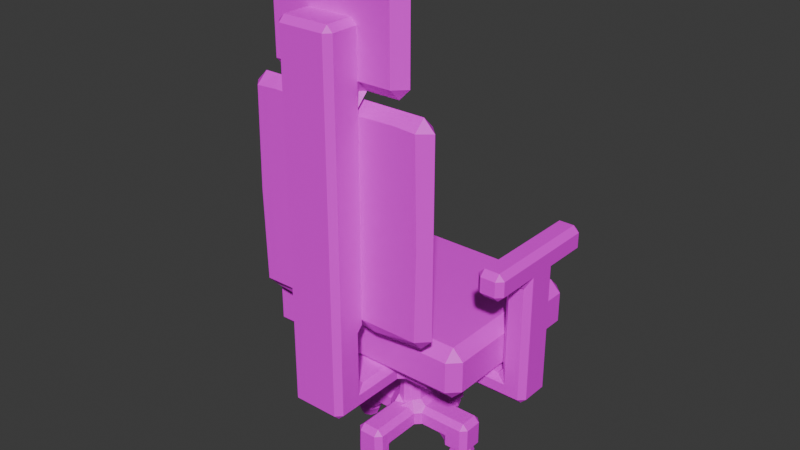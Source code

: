 # Source: office_chair.blend  (saved by Blender 4.0.36; exported with 4.5.12 LTS)
import bpy
from mathutils import Matrix  # noqa: F401  (used for matrix-valued properties, if any)

bpy.ops.wm.read_factory_settings(use_empty=True)
scene = bpy.context.scene
scene.name = 'Scene'

# ---- collections
col_collection = bpy.data.collections.new('Collection'); scene.collection.children.link(col_collection)

# ---- images (referenced by path relative to the original .blend; pixels are not part of the script)
import os
ASSET_DIR = os.environ.get("B2B_ASSET_DIR", "")  # directory of the original .blend (textures are referenced by path, not embedded)
HERE = os.path.dirname(os.path.abspath(__file__))  # packed textures are extracted next to this script under _unpacked/

def load_image(name, relpath, width, height, colorspace="sRGB"):
    """Load a texture the original file referenced (path relative to the .blend, or extracted next to this script)."""
    p = next((c for c in (os.path.join(HERE, relpath), os.path.join(ASSET_DIR, relpath)) if relpath and os.path.exists(c)), "")
    if p:
        img = bpy.data.images.load(p, check_existing=True)
        img.name = name
    else:  # same state as the original file: an image datablock whose file is absent (Cycles renders it pink)
        img = bpy.data.images.new(name, width, height)
        img.source = "FILE"
        img.filepath = "//" + (relpath or name)
    img.colorspace_settings.name = colorspace
    return img
img_leather_jpg = load_image('leather.jpg', 'leather.jpg', 1024, 1024, 'sRGB')
img_dark_wood_png = load_image('dark-wood.png', 'dark-wood.png', 1024, 1024, 'sRGB')

# ---- materials (node trees are filled in below, after node groups)
mat_material = bpy.data.materials.new('Material')
mat_material.alpha_threshold = 0.0
mat_material.use_transparent_shadow = False
mat_material.roughness = 0.5
mat_material.line_color = (0.0, 0.0, 0.0, 1.0)
mat_material_001 = bpy.data.materials.new('Material.001')
mat_material_001.alpha_threshold = 0.0
mat_material_001.use_transparent_shadow = False
mat_material_001.roughness = 0.5
mat_material_001.line_color = (0.0, 0.0, 0.0, 1.0)

# ---- material node trees
mat_material.use_nodes = True; mat_material.node_tree.nodes.clear()
_N = mat_material.node_tree.nodes; _L = mat_material.node_tree.links
n0 = _N.new('ShaderNodeOutputMaterial'); n0.name = 'Material Output'; n0.location = (300, 300)
n1 = _N.new('ShaderNodeBsdfPrincipled'); n1.name = 'Principled BSDF'; n1.location = (10, 300)
n1.inputs[3].default_value = 1.45
n2 = _N.new('ShaderNodeTexImage'); n2.name = 'Image Texture'; n2.location = (-280, 188)
n2.image = img_leather_jpg
n2.interpolation = 'Closest'
_L.new(n1.outputs[0], n0.inputs[0])
_L.new(n2.outputs[0], n1.inputs[0])
n0.is_active_output = True
mat_material_001.use_nodes = True; mat_material_001.node_tree.nodes.clear()
_N = mat_material_001.node_tree.nodes; _L = mat_material_001.node_tree.links
n0 = _N.new('ShaderNodeOutputMaterial'); n0.name = 'Material Output'; n0.location = (300, 300)
n1 = _N.new('ShaderNodeBsdfPrincipled'); n1.name = 'Principled BSDF'; n1.location = (10, 300)
n1.inputs[3].default_value = 1.45
n2 = _N.new('ShaderNodeTexImage'); n2.name = 'Image Texture'; n2.location = (-280, 188)
n2.image = img_dark_wood_png
n2.interpolation = 'Closest'
_L.new(n1.outputs[0], n0.inputs[0])
_L.new(n2.outputs[0], n1.inputs[0])
n0.is_active_output = True

# ---- world
world_world = bpy.data.worlds.new('World'); scene.world = world_world
world_world.use_nodes = True; world_world.node_tree.nodes.clear()
_N = world_world.node_tree.nodes; _L = world_world.node_tree.links
n0 = _N.new('ShaderNodeOutputWorld'); n0.name = 'World Output'; n0.location = (300, 300)
n1 = _N.new('ShaderNodeBackground'); n1.name = 'Background'; n1.location = (10, 300)
n1.inputs[0].default_value = (0.05088, 0.05088, 0.05088, 1.0)
_L.new(n1.outputs[0], n0.inputs[0])
n0.is_active_output = True
world_world.color = (0.05088, 0.05088, 0.05088)
world_world.use_sun_shadow = False
world_world.sun_shadow_jitter_overblur = 0.0

# ---- meshes
me_cube = bpy.data.meshes.new('Cube')
me_cube.from_pydata([(-1.0, 0.5, 2.1), (-1.0, 0.5, 1.5), (-0.3206, -1.0, 1.901), (-0.3206, -1.0, 1.699), (-1.0, -1.0, 1.5), (-1.0, -1.0, 2.1), (-0.3206, -1.311, 2.187), (-0.3206, -1.311, 3.864), (-0.8015, -1.059, 2.187), (-0.8015, -1.059, 3.264), (-0.8015, -1.311, 4.573), (-0.8015, -1.059, 4.573), (-1.101, -1.311, 3.264), (-1.101, -1.311, 2.187), (-1.101, -1.059, 3.264), (-1.101, -1.059, 2.187), (-1.101, -1.059, 4.573), (-1.101, -1.311, 4.573), (-1.0, 1.0, 1.5), (-1.0, 1.0, 2.1), (-1.25, 0.5, 1.5), (-1.25, -1.0, 1.5), (-1.25, -1.0, 2.1), (-1.25, 0.5, 2.1), (-1.25, 1.0, 2.1), (-1.25, 1.0, 1.5), (-0.3206, -1.311, 4.664), (-0.3206, -1.311, 5.364), (-0.3206, -1.061, 4.664), (-0.3206, -1.061, 5.364), (-0.8206, -1.311, 5.364), (-0.8206, -1.311, 4.664), (-0.8206, -1.061, 5.364), (-0.8206, -1.061, 4.664), (0.0, 0.5, 1.5), (0.0, -1.0, 2.1), (0.0, -1.0, 1.5), (0.0, 0.5, 2.1), (0.0, -1.0, 1.901), (0.0, -1.0, 1.699), (0.0, -1.311, 2.187), (0.0, -1.311, 3.864), (0.0, -1.059, 2.187), (0.0, -1.059, 3.264), (0.0, -1.311, 4.573), (0.0, -1.059, 4.573), (0.0, 1.0, 1.5), (0.0, 1.0, 2.1), (0.0, -1.311, 4.664), (0.0, -1.311, 5.364), (0.0, -1.061, 4.664), (0.0, -1.061, 5.364), (0.0, -1.311, 5.764), (-0.3206, -1.311, 5.764), (0.0, -1.061, 5.764), (-0.3206, -1.061, 5.764), (-0.8206, -1.061, 5.764), (-0.8206, -1.311, 5.764)], [], [(37, 0, 5, 35), (19, 18, 25, 24), (34, 1, 18, 46), (3, 2, 5, 4), (39, 3, 4, 36), (6, 7, 12, 13), (42, 8, 9, 43), (7, 10, 17, 12), (40, 6, 8, 42), (43, 9, 11, 45), (14, 12, 17, 16), (13, 12, 14, 15), (11, 9, 14, 16), (9, 8, 15, 14), (10, 11, 16, 17), (8, 6, 13, 15), (18, 1, 20, 25), (21, 22, 23, 20), (20, 23, 24, 25), (0, 19, 24, 23), (1, 4, 21, 20), (5, 0, 23, 22), (4, 5, 22, 21), (41, 7, 26, 48), (50, 28, 29, 51), (29, 28, 33, 32), (48, 26, 28, 50), (31, 30, 32, 33), (28, 26, 31, 33), (30, 27, 53, 57), (26, 27, 30, 31), (32, 30, 57, 56), (0, 37, 47, 19), (18, 19, 47, 46), (7, 41, 44, 10), (10, 44, 45, 11), (3, 39, 38, 2), (2, 38, 35, 5), (1, 34, 36, 4), (53, 55, 56, 57), (53, 52, 54, 55), (51, 29, 55, 54), (49, 51, 54, 52), (29, 32, 56, 55), (27, 49, 52, 53), (48, 49, 27, 26), (40, 41, 7, 6)])
_uv = me_cube.uv_layers.new(name='UVMap')
_uv.uv.foreach_set('vector', [-0.006019, -0.6401, 0.3699, -0.6401, 0.3699, -0.07611, -0.006019, -0.07611, 1.272, 0.7324, 1.272, 0.958, 1.178, 0.958, 1.178, 0.7324, 1.06, -0.07107, 1.06, 0.3049, 0.8717, 0.3049, 0.8717, -0.07107, -0.499, 0.9028, -0.4227, 0.9028, -0.3481, 1.158, -0.5736, 1.158, 0.4176, 0.8739, 0.4176, 0.7534, 0.4923, 0.4979, 0.4923, 0.8739, -0.2801, -0.6401, -0.2801, -0.009441, -0.5736, -0.235, -0.5736, -0.6401, -0.5736, 0.4927, -0.2723, 0.4927, -0.2723, 0.8978, -0.5736, 0.8978, 0.8666, 0.1545, 0.6858, 0.421, 0.573, 0.421, 0.573, -0.07107, 1.16, -0.07107, 1.16, 0.04946, 1.065, 0.2303, 1.065, -0.07107, -0.5736, -0.004402, -0.2723, -0.004402, -0.2723, 0.4877, -0.5736, 0.4877, -0.1316, -0.004402, -0.03662, -0.004402, -0.03662, 0.4877, -0.1316, 0.4877, -0.1723, 0.4927, -0.1723, 0.8978, -0.2673, 0.8978, -0.2673, 0.4927, -0.2673, 0.4877, -0.2673, -0.004402, -0.1545, -0.004402, -0.1545, 0.4877, 0.8087, 0.8311, 0.8087, 0.4261, 0.9215, 0.4261, 0.9215, 0.8311, -0.5736, 1.513, -0.4787, 1.513, -0.4787, 1.625, -0.5736, 1.625, 0.8087, 1.017, 0.9037, 0.8361, 0.9037, 1.13, 0.8087, 1.13, 1.447, -0.6401, 1.447, -0.4521, 1.353, -0.4521, 1.353, -0.6401, 0.6006, -0.07611, 0.375, -0.07611, 0.375, -0.6401, 0.6006, -0.6401, -0.343, 1.128, -0.343, 0.9028, -0.155, 0.9028, -0.155, 1.128, -0.4558, 1.351, -0.4558, 1.163, -0.3618, 1.163, -0.3618, 1.351, 0.469, -0.07107, 0.469, 0.4929, 0.375, 0.4929, 0.375, -0.07107, 0.474, 0.4929, 0.474, -0.07107, 0.568, -0.07107, 0.568, 0.4929, 1.272, 0.963, 1.272, 1.189, 1.178, 1.189, 1.178, 0.963, 0.9265, 0.7324, 1.047, 0.7324, 1.047, 1.033, 0.9265, 1.033, 0.38, 0.8789, 0.5006, 0.8789, 0.5006, 1.142, 0.38, 1.142, -0.006019, 1.142, -0.006019, 0.8789, 0.182, 0.8789, 0.182, 1.142, 1.46, 0.5981, 1.46, 0.7187, 1.366, 0.7187, 1.366, 0.5981, 0.7926, 0.8823, 0.7926, 1.145, 0.6986, 1.145, 0.6986, 0.8823, 1.272, 1.382, 1.178, 1.382, 1.178, 1.194, 1.272, 1.194, -0.1494, 1.335, -0.1494, 1.147, 0.0009447, 1.147, 0.0009448, 1.335, 0.375, 0.8789, 0.375, 1.142, 0.187, 1.142, 0.187, 0.8789, 1.178, 1.387, 1.272, 1.387, 1.272, 1.537, 1.178, 1.537, 0.2246, 0.8739, 0.2246, 0.4979, 0.4126, 0.4979, 0.4126, 0.8739, 0.2196, 0.8739, -0.006019, 0.8739, -0.006019, 0.4979, 0.2196, 0.4979, 1.193, 0.6069, 1.193, 0.7274, 0.9265, 0.7274, 0.9265, 0.4261, 1.085, -0.3387, 1.085, -0.6401, 1.18, -0.6401, 1.18, -0.3387, 0.03092, 1.629, 0.03092, 1.508, 0.1072, 1.508, 0.1072, 1.629, -0.05695, 0.7482, -0.05695, 0.8687, -0.1316, 0.8687, -0.1316, 0.4927, -0.006019, -0.07107, 0.3699, -0.07107, 0.3699, 0.4929, -0.006019, 0.4929, 0.2792, 1.147, 0.3732, 1.147, 0.3732, 1.335, 0.2792, 1.335, -0.249, 1.504, -0.249, 1.624, -0.343, 1.624, -0.343, 1.504, 0.6721, 1.343, 0.7926, 1.343, 0.7926, 1.494, 0.6721, 1.494, -0.4558, 1.356, -0.3618, 1.356, -0.3618, 1.507, -0.4558, 1.507, 0.1564, 1.147, 0.1564, 1.335, 0.005983, 1.335, 0.005983, 1.147, -0.343, 1.348, -0.2225, 1.348, -0.2225, 1.499, -0.343, 1.499, 0.0, 0.0, 0.0, 0.0, 0.0, 0.0, 0.0, 0.0, 0.0, 0.0, 0.0, 0.0, 0.0, 0.0, 0.0, 0.0])
me_cube.materials.append(mat_material)
me_cube.use_mirror_vertex_groups = False
me_cube.update()
me_sphere = bpy.data.meshes.new('Sphere')
me_sphere.from_pydata([(0.05, 0.05, 0.07071), (0.07071, 0.07071, 0.0), (0.05, 0.05, -0.07071), (0.07071, 0.0, 0.07071), (0.1, 0.0, 0.0), (0.07071, 0.0, -0.07071), (0.05, -0.05, 0.07071), (0.07071, -0.07071, 0.0), (0.05, -0.05, -0.07071), (0.0, -0.07071, 0.07071), (0.0, -0.1, 0.0), (0.0, -0.07071, -0.07071), (-0.05, -0.05, 0.07071), (-0.07071, -0.07071, 0.0), (-0.05, -0.05, -0.07071), (0.0, 0.0, -0.1), (-0.07071, 0.0, 0.07071), (-0.1, 0.0, 0.0), (-0.07071, 0.0, -0.07071), (-0.05, 0.05, 0.07071), (-0.07071, 0.07071, 0.0), (-0.05, 0.05, -0.07071), (0.0, 0.0, 0.1), (0.0, 0.07071, 0.07071), (0.0, 0.1, 0.0), (0.0, 0.07071, -0.07071)], [], [(15, 25, 2), (24, 23, 0, 1), (25, 24, 1, 2), (23, 22, 0), (1, 0, 3, 4), (2, 1, 4, 5), (0, 22, 3), (15, 2, 5), (15, 5, 8), (4, 3, 6, 7), (5, 4, 7, 8), (3, 22, 6), (15, 8, 11), (7, 6, 9, 10), (8, 7, 10, 11), (6, 22, 9), (15, 11, 14), (10, 9, 12, 13), (11, 10, 13, 14), (9, 22, 12), (15, 14, 18), (13, 12, 16, 17), (14, 13, 17, 18), (12, 22, 16), (16, 22, 19), (15, 18, 21), (17, 16, 19, 20), (18, 17, 20, 21), (21, 20, 24, 25), (19, 22, 23), (15, 21, 25), (20, 19, 23, 24)])
_uv = me_sphere.uv_layers.new(name='UVMap')
_uv.uv.foreach_set('vector', [0.1778, 0.6238, 0.1778, 0.6112, 0.1861, 0.6144, 0.1902, 0.5208, 0.1778, 0.519, 0.1778, 0.5101, 0.1902, 0.5083, 0.1902, 0.5925, 0.1778, 0.5943, 0.1778, 0.5818, 0.1902, 0.5837, 0.2374, 0.3488, 0.2374, 0.3363, 0.2457, 0.3457, 0.2279, 0.5083, 0.2403, 0.5101, 0.2403, 0.519, 0.2279, 0.5208, 0.1778, 0.5249, 0.1902, 0.523, 0.1902, 0.5355, 0.1778, 0.5337, 0.2374, 0.3782, 0.2374, 0.3657, 0.2457, 0.3751, 0.2374, 0.3929, 0.2374, 0.3804, 0.2457, 0.3835, 0.2279, 0.6238, 0.2279, 0.6112, 0.2362, 0.6144, 0.2403, 0.5355, 0.2279, 0.5337, 0.2279, 0.5249, 0.2403, 0.523, 0.1778, 0.5396, 0.1902, 0.5377, 0.1902, 0.5502, 0.1778, 0.5484, 0.2374, 0.3635, 0.2374, 0.351, 0.2457, 0.3604, 0.2374, 0.3069, 0.2457, 0.3163, 0.2374, 0.3194, 0.1902, 0.5061, 0.1778, 0.5043, 0.1778, 0.4954, 0.1902, 0.4936, 0.1778, 0.5984, 0.1902, 0.5965, 0.1902, 0.609, 0.1778, 0.6072, 0.2457, 0.3951, 0.2457, 0.4076, 0.2374, 0.3982, 0.2457, 0.4223, 0.2374, 0.4129, 0.2457, 0.4098, 0.2279, 0.5965, 0.2403, 0.5984, 0.2403, 0.6072, 0.2279, 0.609, 0.2279, 0.5837, 0.2403, 0.5818, 0.2403, 0.5943, 0.2279, 0.5925, 0.2457, 0.2806, 0.2374, 0.29, 0.2374, 0.2775, 0.2374, 0.3216, 0.2457, 0.331, 0.2374, 0.3341, 0.2279, 0.5377, 0.2403, 0.5396, 0.2403, 0.5484, 0.2279, 0.5502, 0.1902, 0.5631, 0.1778, 0.5649, 0.1778, 0.5524, 0.1902, 0.5543, 0.2457, 0.4245, 0.2457, 0.437, 0.2374, 0.4276, 0.2457, 0.2953, 0.2374, 0.3047, 0.2374, 0.2922, 0.2457, 0.4517, 0.2374, 0.4423, 0.2457, 0.4392, 0.2279, 0.5524, 0.2403, 0.5543, 0.2403, 0.5631, 0.2279, 0.5649, 0.1902, 0.5778, 0.1778, 0.5796, 0.1778, 0.5671, 0.1902, 0.569, 0.2403, 0.5778, 0.2279, 0.5796, 0.2279, 0.5671, 0.2403, 0.569, 0.2374, 0.4664, 0.2374, 0.4539, 0.2457, 0.4633, 0.2374, 0.4811, 0.2374, 0.4686, 0.2457, 0.4717, 0.2279, 0.4936, 0.2403, 0.4954, 0.2403, 0.5043, 0.2279, 0.5061])
me_sphere.materials.append(mat_material)
me_sphere.update()
me_cube_001 = bpy.data.meshes.new('Cube.001')
me_cube_001.from_pydata([(-0.3206, -1.311, 1.699), (-0.3206, -1.311, 1.901), (-0.3206, -1.68, 1.699), (-0.3206, -1.68, 1.901), (-0.3206, -1.311, 2.187), (-0.3206, -1.68, 2.187), (-0.3206, -1.311, 3.864), (-0.3206, -1.68, 3.864), (-0.3206, -1.311, 4.664), (-0.3206, -1.68, 4.664), (-0.3206, -1.311, 5.364), (-0.3206, -1.68, 5.364), (0.0, -1.311, 1.901), (0.0, -1.311, 1.699), (0.0, -1.68, 1.901), (0.0, -1.68, 1.699), (0.0, -1.311, 2.187), (0.0, -1.68, 2.187), (0.0, -1.68, 3.864), (0.0, -1.68, 4.664), (0.0, -1.311, 5.364), (0.0, -1.68, 5.364), (-0.3206, -1.311, 1.499), (-0.3206, -1.68, 1.499), (0.0, -1.311, 1.499), (0.0, -1.68, 1.499), (-0.3206, -1.311, 1.249), (-0.3206, -1.68, 1.249), (0.0, -1.311, 1.249), (0.0, -1.68, 1.249), (-0.3206, -0.7063, 1.499), (0.0, -0.7063, 1.499), (-0.3206, -0.7063, 1.249), (0.0, -0.7063, 1.249), (-0.3206, 0.5937, 1.499), (0.0, 0.5937, 1.499), (-0.3206, 0.5937, 1.249), (0.0, 0.5937, 1.249), (-0.7206, -0.7063, 1.249), (-0.7206, -0.7063, 1.499), (-0.7206, 0.5937, 1.249), (-0.7206, 0.5937, 1.499), (-0.1623, -0.273, 1.249), (-0.1623, 0.1603, 1.249), (0.0, 0.1603, 1.249), (0.1, -0.273, 1.249), (-0.3206, -0.273, 1.499), (-0.3206, 0.1603, 1.499), (0.0, -0.273, 1.499), (0.0, 0.1603, 1.499), (-0.7206, -0.273, 1.249), (-0.7206, 0.1603, 1.249), (-0.7206, -0.273, 1.499), (-0.7206, 0.1603, 1.499), (-0.1453, -0.2201, 0.8496), (-0.1453, 0.1074, 0.8496), (-0.008981, 0.1256, 0.8496), (0.07502, -0.2383, 0.8496), (-0.1705, -0.2253, 0.2996), (-0.1706, 0.1127, 0.2996), (0.0, 0.1603, 0.2996), (0.0, -0.273, 0.2996), (-0.1623, -0.2253, 0.5746), (0.0, -0.273, 0.5746), (-0.1623, 0.1127, 0.5746), (0.0, 0.1603, 0.5746), (-0.8242, -0.2253, 0.2996), (-0.8242, 0.1127, 0.2996), (-0.8242, -0.2253, 0.5746), (-0.8242, 0.1127, 0.5746), (-0.1706, 0.4603, 0.2996), (0.0, 0.4603, 0.2996), (-0.1706, 0.4603, 0.5746), (0.0, 0.4603, 0.5746), (-0.1706, 0.7089, 0.2996), (0.0, 0.7089, 0.2996), (-0.1706, 0.7089, 0.5746), (0.0, 0.7089, 0.5746), (-0.1705, -0.673, 0.2996), (0.0, -0.673, 0.2996), (-0.1623, -0.673, 0.5746), (0.0, -0.673, 0.5746), (-0.1705, -0.9016, 0.2996), (0.0, -0.9016, 0.2996), (-0.1623, -0.9016, 0.5746), (0.0, -0.9016, 0.5746), (-0.4914, 0.1127, 0.5746), (-0.4914, -0.2253, 0.5746), (-0.4992, 0.1127, 0.2996), (-0.4992, -0.2253, 0.2996), (-1.28, -0.273, 1.249), (-1.28, 0.1603, 1.249), (-1.28, -0.273, 1.499), (-1.28, 0.1603, 1.499), (-1.58, -0.273, 1.249), (-1.58, 0.1603, 1.249), (-1.58, -0.273, 1.499), (-1.58, 0.1603, 1.499), (-1.28, -0.273, 2.699), (-1.28, 0.1603, 2.699), (-1.58, -0.273, 2.699), (-1.58, 0.1603, 2.699), (-1.28, -0.273, 2.999), (-1.28, 0.1603, 2.999), (-1.58, -0.273, 2.999), (-1.58, 0.1603, 2.999), (-1.28, 0.6603, 2.699), (-1.58, 0.6603, 2.699), (-1.28, 0.6603, 2.999), (-1.58, 0.6603, 2.999), (-1.58, -0.773, 2.699), (-1.28, -0.773, 2.699), (-1.58, -0.773, 2.999), (-1.28, -0.773, 2.999), (-0.8242, -0.2253, 0.1696), (-0.8242, 0.1127, 0.1696), (-0.4992, 0.1127, 0.1696), (-0.1706, 0.4603, 0.1696), (0.0, 0.4603, 0.1696), (-0.1706, 0.7089, 0.1696), (0.0, 0.7089, 0.1696), (-0.1705, -0.673, 0.1696), (0.0, -0.673, 0.1696), (-0.1705, -0.9016, 0.1696), (0.0, -0.9016, 0.1696), (-0.4992, -0.2253, 0.1696)], [], [(15, 14, 3, 2), (1, 0, 2, 3), (4, 5, 7, 6), (1, 3, 5, 4), (12, 1, 4, 16), (8, 9, 11, 10), (6, 7, 9, 8), (20, 10, 11, 21), (9, 19, 21, 11), (7, 18, 19, 9), (5, 17, 18, 7), (3, 14, 17, 5), (15, 2, 23, 25), (0, 1, 12, 13), (0, 13, 24, 22), (2, 0, 22, 23), (25, 23, 27, 29), (22, 24, 31, 30), (23, 22, 26, 27), (27, 26, 28, 29), (44, 43, 36, 37), (26, 22, 30, 32), (28, 26, 32, 33), (24, 28, 33, 31), (34, 35, 37, 36), (47, 34, 41, 53), (47, 49, 35, 34), (49, 44, 37, 35), (51, 53, 41, 40), (42, 32, 38, 50), (34, 36, 40, 41), (32, 30, 39, 38), (36, 43, 51, 40), (43, 42, 50, 51), (38, 39, 52, 50), (51, 50, 90, 91), (31, 33, 45, 48), (48, 45, 44, 49), (30, 31, 48, 46), (46, 48, 49, 47), (30, 46, 52, 39), (46, 47, 53, 52), (33, 32, 42, 45), (45, 42, 54, 57), (62, 58, 78, 80), (44, 45, 57, 56), (42, 43, 55, 54), (43, 44, 56, 55), (61, 58, 59, 60), (87, 86, 69, 68), (65, 60, 71, 73), (65, 63, 61, 60), (56, 57, 63, 65), (55, 56, 65, 64), (54, 55, 64, 62), (57, 54, 62, 63), (68, 69, 67, 66), (86, 88, 67, 69), (89, 87, 68, 66), (66, 67, 115, 114), (73, 71, 75, 77), (60, 59, 70, 71), (59, 64, 72, 70), (64, 65, 73, 72), (76, 77, 75, 74), (88, 89, 125, 116), (72, 73, 77, 76), (70, 72, 76, 74), (81, 80, 84, 85), (63, 62, 80, 81), (58, 61, 79, 78), (61, 63, 81, 79), (85, 84, 82, 83), (80, 78, 82, 84), (79, 81, 85, 83), (75, 71, 118, 120), (59, 58, 89, 88), (58, 62, 87, 89), (64, 59, 88, 86), (62, 64, 86, 87), (92, 93, 99, 98), (50, 52, 92, 90), (53, 51, 91, 93), (52, 53, 93, 92), (94, 96, 97, 95), (90, 92, 96, 94), (91, 90, 94, 95), (93, 91, 95, 97), (100, 98, 111, 110), (93, 97, 101, 99), (96, 92, 98, 100), (97, 96, 100, 101), (102, 103, 105, 104), (101, 100, 104, 105), (101, 105, 109, 107), (98, 99, 103, 102), (106, 107, 109, 108), (105, 103, 108, 109), (103, 99, 106, 108), (99, 101, 107, 106), (110, 111, 113, 112), (98, 102, 113, 111), (104, 100, 110, 112), (102, 104, 112, 113), (116, 125, 114, 115), (118, 117, 119, 120), (121, 122, 124, 123), (78, 79, 122, 121), (82, 78, 121, 123), (71, 70, 117, 118), (83, 82, 123, 124), (79, 83, 124, 122), (70, 74, 119, 117), (89, 66, 114, 125), (74, 75, 120, 119), (67, 88, 116, 115)])
_uv = me_cube_001.uv_layers.new(name='UVMap')
_uv.uv.foreach_set('vector', [0.2498, 0.901, 0.2804, 0.901, 0.2804, 0.9493, 0.2498, 0.9493, 0.7086, 0.78, 0.7391, 0.78, 0.7391, 0.8354, 0.7086, 0.8354, 0.1598, 0.04021, 0.2153, 0.04021, 0.2153, 0.2929, 0.1598, 0.2929, 0.8718, 0.8719, 0.8718, 0.9274, 0.8288, 0.9274, 0.8288, 0.8719, 0.6371, 0.896, 0.6371, 0.9443, 0.594, 0.9443, 0.594, 0.896, 0.2101, 0.6489, 0.2656, 0.6489, 0.2656, 0.7543, 0.2101, 0.7543, 0.6473, 0.04021, 0.7027, 0.04021, 0.7027, 0.1607, 0.6473, 0.1607, 0.6413, 0.8679, 0.6896, 0.8679, 0.6896, 0.9234, 0.6413, 0.9234, 0.4996, 0.6502, 0.5479, 0.6502, 0.5479, 0.7557, 0.4996, 0.7557, 0.6916, 0.5902, 0.7399, 0.5902, 0.7399, 0.7107, 0.6916, 0.7107, 0.2173, 0.04021, 0.2656, 0.04021, 0.2656, 0.2929, 0.2173, 0.2929, 0.9021, 0.4381, 0.9021, 0.3898, 0.9451, 0.3898, 0.9451, 0.4381, 0.4099, 0.901, 0.4099, 0.9493, 0.3797, 0.9493, 0.3797, 0.901, 0.3456, 0.9493, 0.315, 0.9493, 0.315, 0.901, 0.3456, 0.901, 0.3476, 0.9493, 0.3476, 0.901, 0.3777, 0.901, 0.3777, 0.9493, 0.891, 0.8601, 0.891, 0.8046, 0.9211, 0.8046, 0.9211, 0.8601, 0.2101, 0.9493, 0.2101, 0.901, 0.2478, 0.901, 0.2478, 0.9493, 0.753, 0.2541, 0.7047, 0.2541, 0.7047, 0.163, 0.753, 0.163, 0.8161, 0.4621, 0.8161, 0.4066, 0.8537, 0.4066, 0.8537, 0.4621, 0.6916, 0.9234, 0.6916, 0.8679, 0.7399, 0.8679, 0.7399, 0.9234, 0.2604, 0.8337, 0.2849, 0.8337, 0.3087, 0.899, 0.2604, 0.899, 0.7744, 0.4525, 0.7367, 0.4525, 0.7367, 0.3614, 0.7744, 0.3614, 0.6956, 0.2539, 0.6473, 0.2539, 0.6473, 0.1627, 0.6956, 0.1627, 0.7744, 0.3594, 0.7367, 0.3594, 0.7367, 0.2682, 0.7744, 0.2682, 0.5393, 0.9456, 0.5393, 0.8973, 0.577, 0.8973, 0.577, 0.9456, 0.8288, 0.8026, 0.8288, 0.7373, 0.889, 0.7373, 0.889, 0.8026, 0.359, 0.899, 0.3108, 0.899, 0.3108, 0.8337, 0.359, 0.8337, 0.8976, 0.5327, 0.8599, 0.5327, 0.8599, 0.4674, 0.8976, 0.4674, 0.4996, 0.835, 0.5373, 0.835, 0.5373, 0.9003, 0.4996, 0.9003, 0.1326, 0.7508, 0.1978, 0.7747, 0.1978, 0.835, 0.1326, 0.835, 0.881, 0.5902, 0.9186, 0.5902, 0.9186, 0.6504, 0.881, 0.6504, 0.8846, 0.163, 0.9223, 0.163, 0.9223, 0.2232, 0.8846, 0.2232, 0.7551, 0.1868, 0.8203, 0.163, 0.8203, 0.2471, 0.7551, 0.2471, 0.7501, 0.4674, 0.8153, 0.4674, 0.8153, 0.5515, 0.7501, 0.5515, 0.8972, 0.3335, 0.8595, 0.3335, 0.8595, 0.2682, 0.8972, 0.2682, 0.6413, 0.7127, 0.7065, 0.7127, 0.7065, 0.7969, 0.6413, 0.7969, 0.8174, 0.4674, 0.855, 0.4674, 0.8579, 0.5343, 0.8174, 0.5327, 0.8566, 0.4029, 0.8161, 0.4046, 0.8189, 0.3377, 0.8566, 0.3377, 0.8789, 0.6554, 0.8307, 0.6554, 0.8307, 0.5902, 0.8789, 0.5902, 0.2584, 0.899, 0.2101, 0.899, 0.2101, 0.8337, 0.2584, 0.8337, 0.8224, 0.2282, 0.8224, 0.163, 0.8826, 0.163, 0.8826, 0.2282, 0.8288, 0.7353, 0.8288, 0.67, 0.889, 0.67, 0.889, 0.7353, 0.7816, 0.601, 0.8286, 0.5902, 0.8201, 0.6591, 0.7816, 0.668, 0.07966, 0.9008, 0.04015, 0.9008, 0.0426, 0.8401, 0.07589, 0.8404, 0.8161, 0.2682, 0.8575, 0.2682, 0.8575, 0.3356, 0.8161, 0.3356, 0.7014, 0.7989, 0.7014, 0.8659, 0.6413, 0.86, 0.6413, 0.8037, 0.8288, 0.8699, 0.8288, 0.8046, 0.8889, 0.8126, 0.8889, 0.8619, 0.497, 0.7095, 0.4726, 0.7095, 0.4738, 0.6492, 0.4945, 0.6489, 0.7086, 0.7127, 0.7343, 0.7199, 0.7343, 0.7708, 0.7086, 0.778, 0.924, 0.8719, 0.924, 0.9229, 0.8738, 0.9229, 0.8738, 0.8719, 0.1288, 0.9476, 0.08736, 0.9476, 0.08736, 0.9024, 0.1288, 0.9024, 0.8586, 0.4029, 0.8586, 0.3377, 0.9, 0.3377, 0.9, 0.4029, 0.4668, 0.8389, 0.4685, 0.8952, 0.4254, 0.899, 0.4254, 0.8337, 0.8356, 0.159, 0.8149, 0.1592, 0.8121, 0.1176, 0.8376, 0.1176, 0.8953, 0.1576, 0.8953, 0.1083, 0.9368, 0.1075, 0.9368, 0.1584, 0.6525, 0.4648, 0.6193, 0.4624, 0.6193, 0.4209, 0.6447, 0.4222, 0.899, 0.09113, 0.899, 0.04021, 0.9404, 0.04021, 0.9404, 0.09113, 0.9435, 0.3878, 0.9021, 0.3866, 0.9021, 0.3377, 0.9435, 0.3377, 0.7816, 0.8932, 0.823, 0.892, 0.823, 0.9422, 0.7816, 0.9422, 0.4726, 0.8154, 0.4726, 0.7644, 0.4922, 0.7644, 0.4922, 0.8154, 0.5521, 0.2644, 0.5521, 0.223, 0.5896, 0.223, 0.5896, 0.2644, 0.4962, 0.8789, 0.4705, 0.8861, 0.4705, 0.8337, 0.4962, 0.8337, 0.8518, 0.1075, 0.8932, 0.1075, 0.8932, 0.1599, 0.8518, 0.1599, 0.8599, 0.5347, 0.8845, 0.5413, 0.8856, 0.5865, 0.8599, 0.5871, 0.9488, 0.8461, 0.9231, 0.8461, 0.9231, 0.8046, 0.9488, 0.8046, 0.4922, 0.7115, 0.4922, 0.7624, 0.4726, 0.7624, 0.4726, 0.7115, 0.9103, 0.2627, 0.8846, 0.2627, 0.8846, 0.2252, 0.9103, 0.2252, 0.5127, 0.2644, 0.5127, 0.223, 0.5501, 0.223, 0.5501, 0.2644, 0.7501, 0.5535, 0.7745, 0.5535, 0.7745, 0.588, 0.7501, 0.588, 0.4693, 0.5728, 0.4937, 0.5657, 0.4937, 0.6331, 0.4693, 0.6331, 0.4693, 0.4962, 0.495, 0.5034, 0.495, 0.5636, 0.4693, 0.5636, 0.8586, 0.405, 0.9, 0.405, 0.9, 0.4652, 0.8586, 0.4652, 0.95, 0.2044, 0.9256, 0.2044, 0.9243, 0.163, 0.95, 0.163, 0.626, 0.223, 0.626, 0.2645, 0.5916, 0.2645, 0.5916, 0.223, 0.6889, 0.4209, 0.6889, 0.4623, 0.6545, 0.4623, 0.6545, 0.4209, 0.9456, 0.9114, 0.9456, 0.9489, 0.926, 0.9489, 0.926, 0.9114, 0.9406, 0.67, 0.9406, 0.721, 0.8911, 0.721, 0.8911, 0.67, 0.8996, 0.4686, 0.941, 0.4674, 0.941, 0.517, 0.8996, 0.5182, 0.9406, 0.319, 0.8992, 0.3177, 0.8992, 0.2682, 0.9406, 0.2694, 0.8876, 0.5856, 0.8876, 0.5347, 0.9372, 0.5347, 0.9372, 0.5856, 0.5127, 0.04021, 0.5779, 0.04021, 0.5779, 0.221, 0.5127, 0.221, 0.7764, 0.2682, 0.814, 0.2682, 0.814, 0.3524, 0.7764, 0.3524, 0.7764, 0.3544, 0.814, 0.3544, 0.814, 0.4386, 0.7764, 0.4386, 0.7448, 0.04021, 0.8101, 0.04021, 0.8101, 0.1244, 0.7448, 0.1244, 0.7343, 0.4562, 0.6966, 0.4562, 0.6966, 0.391, 0.7343, 0.391, 0.9206, 0.5902, 0.9583, 0.5902, 0.9583, 0.6354, 0.9206, 0.6354, 0.6392, 0.8287, 0.6392, 0.894, 0.594, 0.894, 0.594, 0.8287, 0.7419, 0.9146, 0.7796, 0.9146, 0.7796, 0.9598, 0.7419, 0.9598, 0.6392, 0.8267, 0.594, 0.8267, 0.594, 0.7514, 0.6392, 0.7514, 0.5468, 0.4674, 0.592, 0.4674, 0.592, 0.6482, 0.5468, 0.6482, 0.4996, 0.4674, 0.5448, 0.4674, 0.5448, 0.6482, 0.4996, 0.6482, 0.58, 0.04021, 0.6452, 0.04021, 0.6452, 0.221, 0.58, 0.221, 0.7816, 0.89, 0.7816, 0.8247, 0.8268, 0.8247, 0.8268, 0.89, 0.4063, 0.8337, 0.4063, 0.899, 0.3611, 0.899, 0.3611, 0.8337, 0.7816, 0.7474, 0.8268, 0.7474, 0.8268, 0.8227, 0.7816, 0.8227, 0.8518, 0.1055, 0.8518, 0.04021, 0.897, 0.04021, 0.897, 0.1055, 0.5373, 0.9023, 0.5373, 0.9475, 0.4921, 0.9475, 0.4921, 0.9023, 0.7816, 0.67, 0.8268, 0.67, 0.8268, 0.7454, 0.7816, 0.7454, 0.4254, 0.7563, 0.4706, 0.7563, 0.4706, 0.8317, 0.4254, 0.8317, 0.4996, 0.7577, 0.5448, 0.7577, 0.5448, 0.833, 0.4996, 0.833, 0.4254, 0.9462, 0.4254, 0.901, 0.4706, 0.901, 0.4706, 0.9462, 0.5468, 0.7577, 0.592, 0.7577, 0.592, 0.833, 0.5468, 0.833, 0.3347, 0.7563, 0.3799, 0.7563, 0.3799, 0.8317, 0.3347, 0.8317, 0.08534, 0.8381, 0.04015, 0.8381, 0.04015, 0.7628, 0.08534, 0.7628, 0.94, 0.723, 0.94, 0.7739, 0.8911, 0.7739, 0.8911, 0.723, 0.938, 0.2627, 0.9123, 0.2627, 0.9123, 0.2252, 0.938, 0.2252, 0.7448, 0.1264, 0.7705, 0.1264, 0.7705, 0.1609, 0.7448, 0.1609, 0.8911, 0.8016, 0.8911, 0.7759, 0.9106, 0.7759, 0.9106, 0.8016, 0.7765, 0.588, 0.7765, 0.5535, 0.7961, 0.5535, 0.7961, 0.588, 0.7281, 0.8375, 0.7281, 0.8632, 0.7086, 0.8632, 0.7086, 0.8375, 0.844, 0.256, 0.844, 0.2303, 0.8635, 0.2303, 0.8635, 0.256, 0.7921, 0.1264, 0.7921, 0.1609, 0.7725, 0.1609, 0.7725, 0.1264, 0.926, 0.9094, 0.926, 0.8719, 0.9456, 0.8719, 0.9456, 0.9094, 0.2025, 0.837, 0.2025, 0.8859, 0.1829, 0.8859, 0.1829, 0.837, 0.8224, 0.256, 0.8224, 0.2303, 0.8419, 0.2303, 0.8419, 0.256, 0.1829, 0.9369, 0.1829, 0.888, 0.2025, 0.888, 0.2025, 0.9369])
me_cube_001.materials.append(mat_material_001)
me_cube_001.use_mirror_vertex_groups = False
me_cube_001.update()

# ---- objects
ob_cube = bpy.data.objects.new('Cube', me_cube)
ob_sphere = bpy.data.objects.new('Sphere', me_sphere)
ob_empty = bpy.data.objects.new('Empty', None)
ob_cube_001 = bpy.data.objects.new('Cube.001', me_cube_001)

# ---- transforms, parenting, visibility, modifiers, constraints
ob_cube.location = (0.0, 0.0, 0.0)
ob_cube.scale = (0.69, 0.69, 0.69)
ob_cube.lock_rotations_4d = False
ob_cube.empty_display_type = 'ARROWS'
ob_cube.lineart.crease_threshold = 0.0
_m = ob_cube.modifiers.new('Mirror', 'MIRROR')
_m.merge_threshold = 0.193
_m = ob_cube.modifiers.new('Bevel', 'BEVEL')
_m.width = 10.91
_m.width_pct = 10.91
_m.offset_type = 'ABSOLUTE'
ob_sphere.location = (0.009957, -0.5588, 0.0953)
_m = ob_sphere.modifiers.new('Array', 'ARRAY')
_m.use_constant_offset = True
_m.constant_offset_displace = (0.0, 0.95, 0.0)
_m.use_relative_offset = False
_m = ob_sphere.modifiers.new('Array.001', 'ARRAY')
_m.use_relative_offset = False
_m.use_object_offset = True
_m.offset_object = ob_empty
ob_empty.location = (0.4691, -0.04166, 0.08713)
ob_empty.rotation_euler = (0.0, -0.0, 1.571)
ob_cube_001.location = (0.0, 0.0, 0.0)
ob_cube_001.scale = (0.69, 0.69, 0.69)
ob_cube_001.lock_rotations_4d = False
ob_cube_001.empty_display_type = 'ARROWS'
ob_cube_001.lineart.crease_threshold = 0.0
_m = ob_cube_001.modifiers.new('Mirror', 'MIRROR')
_m.merge_threshold = 0.193
_m = ob_cube_001.modifiers.new('Bevel', 'BEVEL')
_m.width = 10.91
_m.width_pct = 10.91
_m.offset_type = 'ABSOLUTE'

# ---- collection membership
col_collection.objects.link(ob_cube)
col_collection.objects.link(ob_sphere)
col_collection.objects.link(ob_empty)
col_collection.objects.link(ob_cube_001)

# ---- scene / render settings (as saved in the file)
scene.frame_start = 1; scene.frame_end = 250; scene.frame_set(1)
scene.render.engine = 'BLENDER_EEVEE_NEXT'
scene.cycles.sampling_pattern = 'TABULATED_SOBOL'
bpy.context.view_layer.update()

# ---- added for rendering (the .blend has no active camera and no usable light): camera, sun
cam_auto = bpy.data.cameras.new('AutoCamera')
cam_auto.lens = 50.0
cam_auto.sensor_width = 36.0
cam_auto.clip_end = 1000.0
ob_auto_camera = bpy.data.objects.new('AutoCamera', cam_auto)
scene.collection.objects.link(ob_auto_camera)
ob_auto_camera.location = (4.54139, -5.6841, 5.6154)
ob_auto_camera.rotation_euler = (1.09748, -7.21219e-08, 0.694738)
scene.camera = ob_auto_camera
light_auto_sun = bpy.data.lights.new('AutoSun', 'SUN')
light_auto_sun.energy = 3.0
light_auto_sun.angle = 0.0523599
ob_auto_sun = bpy.data.objects.new('AutoSun', light_auto_sun)
scene.collection.objects.link(ob_auto_sun)
ob_auto_sun.rotation_euler = (0.872665, 0.174533, 0.523599)
bpy.context.view_layer.update()
